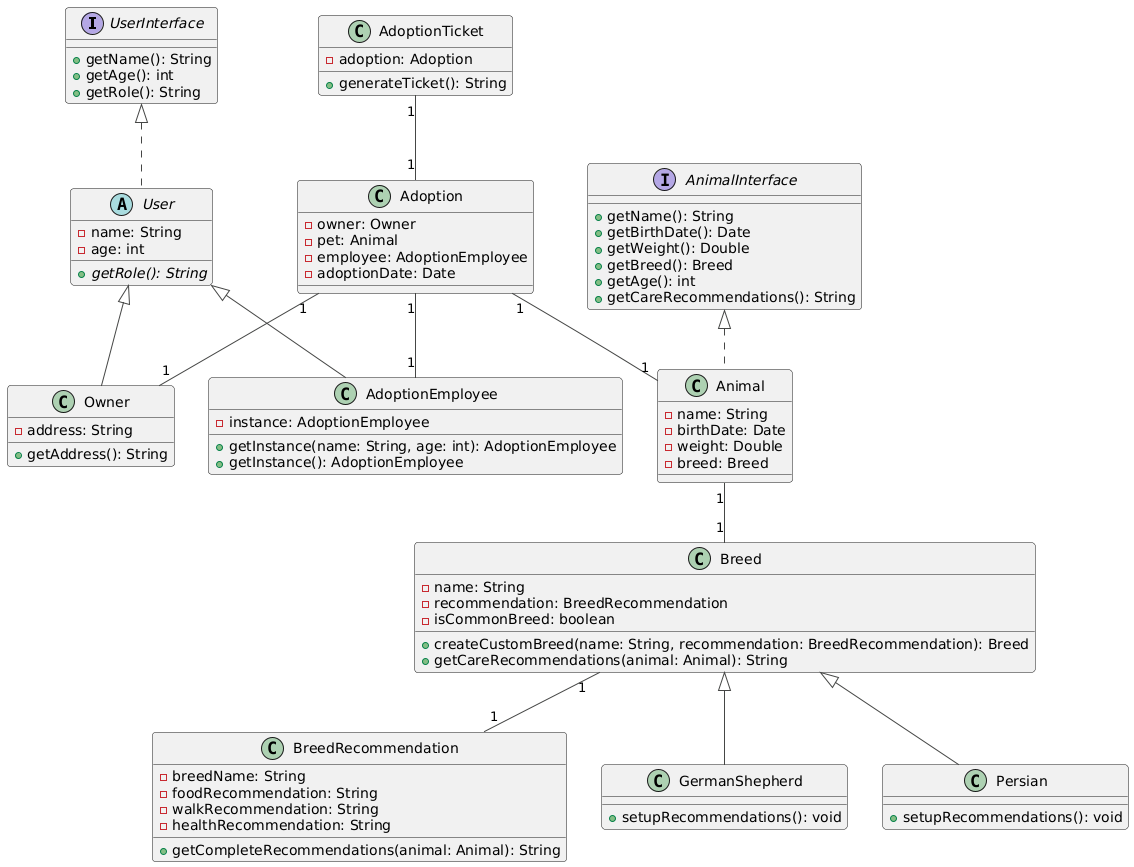

The diagram above was rendered by PlantUML. Its source (embedded in the PNG):
@startuml
!theme vibrant
' Interfaces
interface UserInterface {
    +getName(): String
    +getAge(): int
    +getRole(): String
}

interface AnimalInterface {
    +getName(): String
    +getBirthDate(): Date
    +getWeight(): Double
    +getBreed(): Breed
    +getAge(): int
    +getCareRecommendations(): String
}

' Abstract Classes
abstract class User {
    -name: String
    -age: int
    +{abstract} getRole(): String
}

' Classes
class AdoptionEmployee {
    -instance: AdoptionEmployee
    +getInstance(name: String, age: int): AdoptionEmployee
    +getInstance(): AdoptionEmployee
}

class Owner {
    -address: String
    +getAddress(): String
}

class Animal {
    -name: String
    -birthDate: Date
    -weight: Double
    -breed: Breed
}

class Breed {
    -name: String
    -recommendation: BreedRecommendation
    -isCommonBreed: boolean
    +createCustomBreed(name: String, recommendation: BreedRecommendation): Breed
    +getCareRecommendations(animal: Animal): String
}

class BreedRecommendation {
    -breedName: String
    -foodRecommendation: String
    -walkRecommendation: String
    -healthRecommendation: String
    +getCompleteRecommendations(animal: Animal): String
}

class Adoption {
    -owner: Owner
    -pet: Animal
    -employee: AdoptionEmployee
    -adoptionDate: Date
}

class AdoptionTicket {
    -adoption: Adoption
    +generateTicket(): String
}

class GermanShepherd {
    +setupRecommendations(): void
}

class Persian {
    +setupRecommendations(): void
}

' Relationships
UserInterface <|.. User
User <|-- AdoptionEmployee
User <|-- Owner

AnimalInterface <|.. Animal

Breed <|-- GermanShepherd
Breed <|-- Persian

Breed "1" -- "1" BreedRecommendation
Animal "1" -- "1" Breed

Adoption "1" -- "1" Owner
Adoption "1" -- "1" Animal
Adoption "1" -- "1" AdoptionEmployee

AdoptionTicket "1" -- "1" Adoption
@enduml